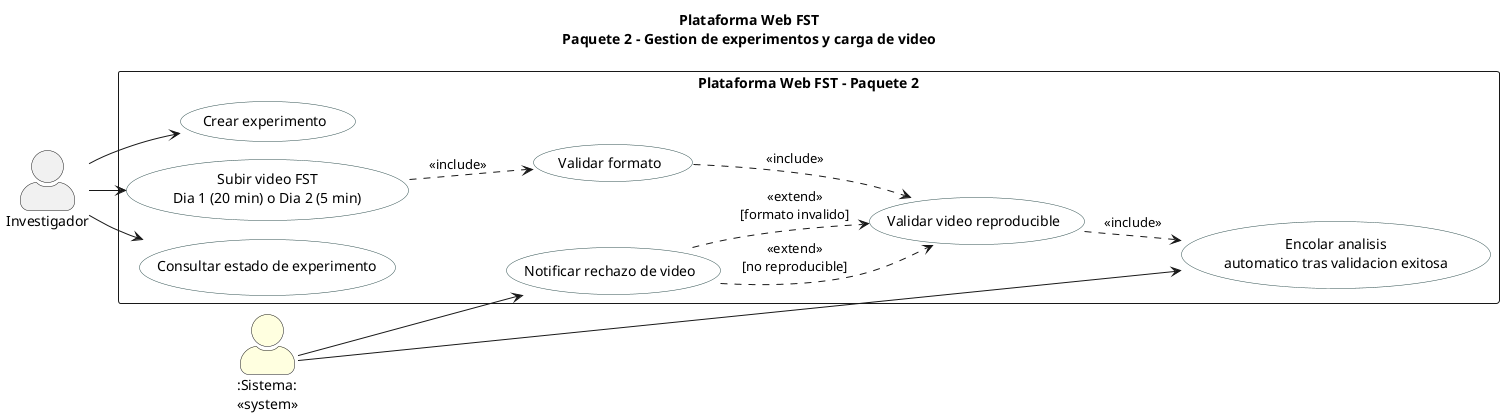

The diagram above was rendered by PlantUML. Its source (embedded in the PNG):
@startuml
!pragma layout smetana
title Plataforma Web FST\nPaquete 2 - Gestion de experimentos y carga de video
left to right direction
skinparam packageStyle rectangle
skinparam actorStyle awesome
skinparam usecase {
  BackgroundColor White
  BorderColor DarkSlateGray
}
actor "Investigador" as INV
actor ":Sistema:\n<<system>>" as SYS #LightYellow
rectangle "Plataforma Web FST - Paquete 2" {
  usecase "Crear experimento" as UC21
  usecase "Subir video FST\nDia 1 (20 min) o Dia 2 (5 min)" as UC22
  usecase "Validar formato" as UC23
  usecase "Validar video reproducible" as UC24
  usecase "Encolar analisis\nautomatico tras validacion exitosa" as UC25
  usecase "Notificar rechazo de video" as UC26
  usecase "Consultar estado de experimento" as UC27
}
INV --> UC21
INV --> UC22
INV --> UC27
SYS --> UC25
SYS --> UC26
UC22 ..> UC23 : <<include>>
UC23 ..> UC24 : <<include>>
UC24 ..> UC25 : <<include>>
UC26 ..> UC24 : <<extend>>\n[no reproducible]
UC26 ..> UC24 : <<extend>>\n[formato invalido]
@enduml